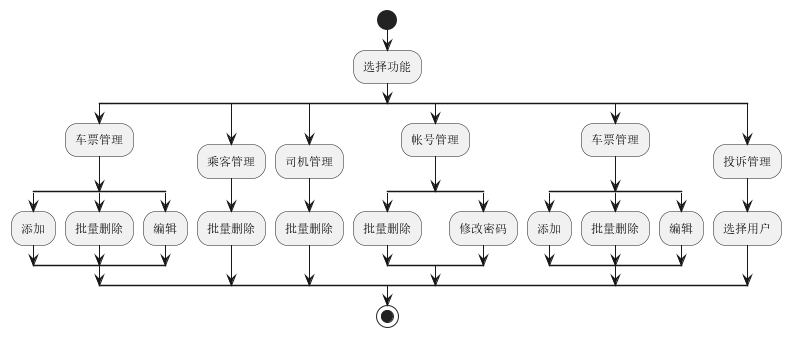

The diagram above was rendered by PlantUML. Its source (embedded in the PNG):
@startuml
'https://plantuml.com/activity-diagram-beta
'用活动图不知道怎么画。先这样吧。

start
':进入系统的首页;
':输入帐号密码选择管理员身份;
':点击登录;
':对参数进行校验;
'
'if (参数校验) then(不通过)
':提示参数不正确;
'stop
'else (通过)
'
'if (对输入的帐号密码进行校验？)  then (不通过))
'
':提示帐号或密码错误;
'stop
'
'else (通过)
':进入管理员功能页面;

:选择功能;
split
:车票管理;
    split
:添加;
':输入要新增的票的信息;

    split again
:批量删除;
'if (勾选票？) then(有勾选)
':提示删除成功;
'else (无勾选)
':提示删除失败;
'endif

    split again
:编辑;
    end split;
split again
:乘客管理;

:批量删除;

split again
:司机管理;
:批量删除;

split again
:帐号管理;
    split
    :批量删除;
    split again
    :修改密码;
    end split;
split again
:车票管理;
    split
    :添加;
    split again
    :批量删除;
    split again
    :编辑;
    end split;
split again
:投诉管理;
:选择用户;
end split

stop
'endif




@enduml